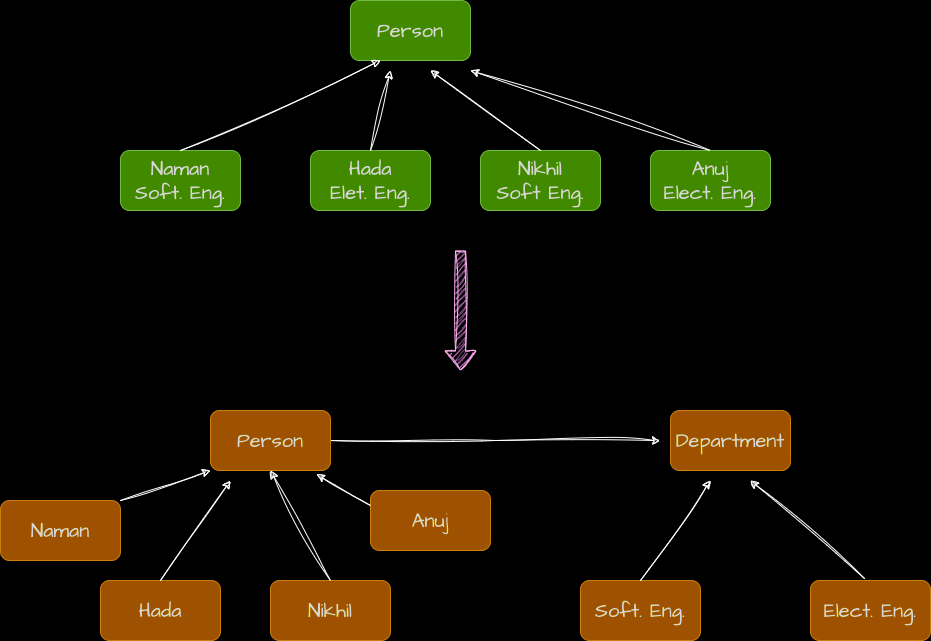

The diagram above was exported from draw.io. Its source (the exported page's mxGraphModel, read from the mxfile embedded in the PNG):
<mxGraphModel dx="1306" dy="731" grid="1" gridSize="10" guides="1" tooltips="1" connect="1" arrows="1" fold="1" page="1" pageScale="1" pageWidth="850" pageHeight="1100" background="#000000" math="0" shadow="0">
  <root>
    <mxCell id="0" />
    <mxCell id="1" parent="0" />
    <mxCell id="OQ6i8KevB4yZIBF0WSdz-4" value="&lt;font color=&quot;#292929&quot;&gt;Person&lt;/font&gt;" style="rounded=1;whiteSpace=wrap;html=1;hachureGap=4;fontFamily=Architects Daughter;fontSource=https%3A%2F%2Ffonts.googleapis.com%2Fcss%3Ffamily%3DArchitects%2BDaughter;fontSize=20;fillColor=#60a917;fontColor=#ffffff;strokeColor=#2D7600;" vertex="1" parent="1">
      <mxGeometry x="370" y="80" width="120" height="60" as="geometry" />
    </mxCell>
    <mxCell id="OQ6i8KevB4yZIBF0WSdz-10" value="&lt;font color=&quot;#292929&quot;&gt;Naman&lt;br&gt;Soft. Eng.&lt;br&gt;&lt;/font&gt;" style="rounded=1;whiteSpace=wrap;html=1;hachureGap=4;fontFamily=Architects Daughter;fontSource=https%3A%2F%2Ffonts.googleapis.com%2Fcss%3Ffamily%3DArchitects%2BDaughter;fontSize=20;fillColor=#60a917;fontColor=#ffffff;strokeColor=#2D7600;" vertex="1" parent="1">
      <mxGeometry x="140" y="230" width="120" height="60" as="geometry" />
    </mxCell>
    <mxCell id="OQ6i8KevB4yZIBF0WSdz-11" value="&lt;font color=&quot;#292929&quot;&gt;Anuj&lt;br&gt;Elect. Eng.&lt;br&gt;&lt;/font&gt;" style="rounded=1;whiteSpace=wrap;html=1;hachureGap=4;fontFamily=Architects Daughter;fontSource=https%3A%2F%2Ffonts.googleapis.com%2Fcss%3Ffamily%3DArchitects%2BDaughter;fontSize=20;fillColor=#60a917;fontColor=#ffffff;strokeColor=#2D7600;" vertex="1" parent="1">
      <mxGeometry x="670" y="230" width="120" height="60" as="geometry" />
    </mxCell>
    <mxCell id="OQ6i8KevB4yZIBF0WSdz-12" value="&lt;font color=&quot;#292929&quot;&gt;Nikhil&lt;br&gt;Soft Eng.&lt;br&gt;&lt;/font&gt;" style="rounded=1;whiteSpace=wrap;html=1;hachureGap=4;fontFamily=Architects Daughter;fontSource=https%3A%2F%2Ffonts.googleapis.com%2Fcss%3Ffamily%3DArchitects%2BDaughter;fontSize=20;fillColor=#60a917;fontColor=#ffffff;strokeColor=#2D7600;" vertex="1" parent="1">
      <mxGeometry x="500" y="230" width="120" height="60" as="geometry" />
    </mxCell>
    <mxCell id="OQ6i8KevB4yZIBF0WSdz-13" value="&lt;font color=&quot;#292929&quot;&gt;Hada&lt;br&gt;Elet. Eng.&lt;br&gt;&lt;/font&gt;" style="rounded=1;whiteSpace=wrap;html=1;hachureGap=4;fontFamily=Architects Daughter;fontSource=https%3A%2F%2Ffonts.googleapis.com%2Fcss%3Ffamily%3DArchitects%2BDaughter;fontSize=20;fillColor=#60a917;fontColor=#ffffff;strokeColor=#2D7600;" vertex="1" parent="1">
      <mxGeometry x="330" y="230" width="120" height="60" as="geometry" />
    </mxCell>
    <mxCell id="OQ6i8KevB4yZIBF0WSdz-14" value="" style="endArrow=classic;html=1;rounded=0;sketch=1;hachureGap=4;jiggle=2;curveFitting=1;fontFamily=Architects Daughter;fontSource=https%3A%2F%2Ffonts.googleapis.com%2Fcss%3Ffamily%3DArchitects%2BDaughter;fontSize=16;entryX=0.25;entryY=1;entryDx=0;entryDy=0;exitX=0.5;exitY=0;exitDx=0;exitDy=0;" edge="1" parent="1" source="OQ6i8KevB4yZIBF0WSdz-10" target="OQ6i8KevB4yZIBF0WSdz-4">
      <mxGeometry width="50" height="50" relative="1" as="geometry">
        <mxPoint x="220" y="220" as="sourcePoint" />
        <mxPoint x="270" y="170" as="targetPoint" />
      </mxGeometry>
    </mxCell>
    <mxCell id="OQ6i8KevB4yZIBF0WSdz-15" value="" style="endArrow=classic;html=1;rounded=0;sketch=1;hachureGap=4;jiggle=2;curveFitting=1;fontFamily=Architects Daughter;fontSource=https%3A%2F%2Ffonts.googleapis.com%2Fcss%3Ffamily%3DArchitects%2BDaughter;fontSize=16;exitX=0.5;exitY=0;exitDx=0;exitDy=0;" edge="1" parent="1" source="OQ6i8KevB4yZIBF0WSdz-13">
      <mxGeometry width="50" height="50" relative="1" as="geometry">
        <mxPoint x="270" y="510" as="sourcePoint" />
        <mxPoint x="410" y="150" as="targetPoint" />
      </mxGeometry>
    </mxCell>
    <mxCell id="OQ6i8KevB4yZIBF0WSdz-16" value="" style="endArrow=classic;html=1;rounded=0;sketch=1;hachureGap=4;jiggle=2;curveFitting=1;fontFamily=Architects Daughter;fontSource=https%3A%2F%2Ffonts.googleapis.com%2Fcss%3Ffamily%3DArchitects%2BDaughter;fontSize=16;exitX=0.5;exitY=0;exitDx=0;exitDy=0;" edge="1" parent="1" source="OQ6i8KevB4yZIBF0WSdz-12">
      <mxGeometry width="50" height="50" relative="1" as="geometry">
        <mxPoint x="230" y="480" as="sourcePoint" />
        <mxPoint x="450" y="150" as="targetPoint" />
      </mxGeometry>
    </mxCell>
    <mxCell id="OQ6i8KevB4yZIBF0WSdz-17" value="" style="endArrow=classic;html=1;rounded=0;sketch=1;hachureGap=4;jiggle=2;curveFitting=1;fontFamily=Architects Daughter;fontSource=https%3A%2F%2Ffonts.googleapis.com%2Fcss%3Ffamily%3DArchitects%2BDaughter;fontSize=16;exitX=0.5;exitY=0;exitDx=0;exitDy=0;" edge="1" parent="1" source="OQ6i8KevB4yZIBF0WSdz-11">
      <mxGeometry width="50" height="50" relative="1" as="geometry">
        <mxPoint x="320" y="470" as="sourcePoint" />
        <mxPoint x="490" y="150" as="targetPoint" />
      </mxGeometry>
    </mxCell>
    <mxCell id="OQ6i8KevB4yZIBF0WSdz-18" value="" style="shape=flexArrow;endArrow=classic;html=1;rounded=0;sketch=1;hachureGap=4;jiggle=2;curveFitting=1;fontFamily=Architects Daughter;fontSource=https%3A%2F%2Ffonts.googleapis.com%2Fcss%3Ffamily%3DArchitects%2BDaughter;fontSize=16;fillColor=#d80073;strokeColor=#A50040;" edge="1" parent="1">
      <mxGeometry width="50" height="50" relative="1" as="geometry">
        <mxPoint x="480" y="330" as="sourcePoint" />
        <mxPoint x="480" y="450" as="targetPoint" />
      </mxGeometry>
    </mxCell>
    <mxCell id="OQ6i8KevB4yZIBF0WSdz-20" style="edgeStyle=orthogonalEdgeStyle;rounded=0;sketch=1;hachureGap=4;jiggle=2;curveFitting=1;orthogonalLoop=1;jettySize=auto;html=1;exitX=1;exitY=0.5;exitDx=0;exitDy=0;fontFamily=Architects Daughter;fontSource=https%3A%2F%2Ffonts.googleapis.com%2Fcss%3Ffamily%3DArchitects%2BDaughter;fontSize=16;" edge="1" parent="1" source="OQ6i8KevB4yZIBF0WSdz-19">
      <mxGeometry relative="1" as="geometry">
        <mxPoint x="680" y="520" as="targetPoint" />
      </mxGeometry>
    </mxCell>
    <mxCell id="OQ6i8KevB4yZIBF0WSdz-19" value="&lt;font color=&quot;#292929&quot;&gt;Person&lt;/font&gt;" style="rounded=1;whiteSpace=wrap;html=1;hachureGap=4;fontFamily=Architects Daughter;fontSource=https%3A%2F%2Ffonts.googleapis.com%2Fcss%3Ffamily%3DArchitects%2BDaughter;fontSize=20;fillColor=#f0a30a;fontColor=#000000;strokeColor=#BD7000;" vertex="1" parent="1">
      <mxGeometry x="230" y="490" width="120" height="60" as="geometry" />
    </mxCell>
    <mxCell id="OQ6i8KevB4yZIBF0WSdz-21" value="&lt;font color=&quot;#292929&quot;&gt;Department&lt;/font&gt;" style="rounded=1;whiteSpace=wrap;html=1;hachureGap=4;fontFamily=Architects Daughter;fontSource=https%3A%2F%2Ffonts.googleapis.com%2Fcss%3Ffamily%3DArchitects%2BDaughter;fontSize=20;fillColor=#f0a30a;fontColor=#000000;strokeColor=#BD7000;" vertex="1" parent="1">
      <mxGeometry x="690" y="490" width="120" height="60" as="geometry" />
    </mxCell>
    <mxCell id="OQ6i8KevB4yZIBF0WSdz-22" value="&lt;font color=&quot;#292929&quot;&gt;Naman&lt;/font&gt;" style="rounded=1;whiteSpace=wrap;html=1;hachureGap=4;fontFamily=Architects Daughter;fontSource=https%3A%2F%2Ffonts.googleapis.com%2Fcss%3Ffamily%3DArchitects%2BDaughter;fontSize=20;fillColor=#f0a30a;fontColor=#000000;strokeColor=#BD7000;" vertex="1" parent="1">
      <mxGeometry x="20" y="580" width="120" height="60" as="geometry" />
    </mxCell>
    <mxCell id="OQ6i8KevB4yZIBF0WSdz-23" value="&lt;font color=&quot;#292929&quot;&gt;Hada&lt;/font&gt;" style="rounded=1;whiteSpace=wrap;html=1;hachureGap=4;fontFamily=Architects Daughter;fontSource=https%3A%2F%2Ffonts.googleapis.com%2Fcss%3Ffamily%3DArchitects%2BDaughter;fontSize=20;fillColor=#f0a30a;fontColor=#000000;strokeColor=#BD7000;" vertex="1" parent="1">
      <mxGeometry x="120" y="660" width="120" height="60" as="geometry" />
    </mxCell>
    <mxCell id="OQ6i8KevB4yZIBF0WSdz-24" value="&lt;font color=&quot;#292929&quot;&gt;Nikhil&lt;/font&gt;" style="rounded=1;whiteSpace=wrap;html=1;hachureGap=4;fontFamily=Architects Daughter;fontSource=https%3A%2F%2Ffonts.googleapis.com%2Fcss%3Ffamily%3DArchitects%2BDaughter;fontSize=20;fillColor=#f0a30a;fontColor=#000000;strokeColor=#BD7000;" vertex="1" parent="1">
      <mxGeometry x="290" y="660" width="120" height="60" as="geometry" />
    </mxCell>
    <mxCell id="OQ6i8KevB4yZIBF0WSdz-25" value="&lt;font color=&quot;#292929&quot;&gt;Anuj&lt;/font&gt;" style="rounded=1;whiteSpace=wrap;html=1;hachureGap=4;fontFamily=Architects Daughter;fontSource=https%3A%2F%2Ffonts.googleapis.com%2Fcss%3Ffamily%3DArchitects%2BDaughter;fontSize=20;fillColor=#f0a30a;fontColor=#000000;strokeColor=#BD7000;" vertex="1" parent="1">
      <mxGeometry x="390" y="570" width="120" height="60" as="geometry" />
    </mxCell>
    <mxCell id="OQ6i8KevB4yZIBF0WSdz-26" value="&lt;font color=&quot;#292929&quot;&gt;Soft. Eng.&lt;/font&gt;" style="rounded=1;whiteSpace=wrap;html=1;hachureGap=4;fontFamily=Architects Daughter;fontSource=https%3A%2F%2Ffonts.googleapis.com%2Fcss%3Ffamily%3DArchitects%2BDaughter;fontSize=20;fillColor=#f0a30a;fontColor=#000000;strokeColor=#BD7000;" vertex="1" parent="1">
      <mxGeometry x="600" y="660" width="120" height="60" as="geometry" />
    </mxCell>
    <mxCell id="OQ6i8KevB4yZIBF0WSdz-27" value="&lt;font color=&quot;#292929&quot;&gt;Elect. Eng.&lt;/font&gt;" style="rounded=1;whiteSpace=wrap;html=1;hachureGap=4;fontFamily=Architects Daughter;fontSource=https%3A%2F%2Ffonts.googleapis.com%2Fcss%3Ffamily%3DArchitects%2BDaughter;fontSize=20;fillColor=#f0a30a;fontColor=#000000;strokeColor=#BD7000;" vertex="1" parent="1">
      <mxGeometry x="830" y="660" width="120" height="60" as="geometry" />
    </mxCell>
    <mxCell id="OQ6i8KevB4yZIBF0WSdz-28" value="" style="endArrow=classic;html=1;rounded=0;sketch=1;hachureGap=4;jiggle=2;curveFitting=1;fontFamily=Architects Daughter;fontSource=https%3A%2F%2Ffonts.googleapis.com%2Fcss%3Ffamily%3DArchitects%2BDaughter;fontSize=16;entryX=0;entryY=1;entryDx=0;entryDy=0;exitX=1;exitY=0;exitDx=0;exitDy=0;" edge="1" parent="1" source="OQ6i8KevB4yZIBF0WSdz-22" target="OQ6i8KevB4yZIBF0WSdz-19">
      <mxGeometry width="50" height="50" relative="1" as="geometry">
        <mxPoint x="140" y="600" as="sourcePoint" />
        <mxPoint x="190" y="550" as="targetPoint" />
      </mxGeometry>
    </mxCell>
    <mxCell id="OQ6i8KevB4yZIBF0WSdz-29" value="" style="endArrow=classic;html=1;rounded=0;sketch=1;hachureGap=4;jiggle=2;curveFitting=1;fontFamily=Architects Daughter;fontSource=https%3A%2F%2Ffonts.googleapis.com%2Fcss%3Ffamily%3DArchitects%2BDaughter;fontSize=16;exitX=0.5;exitY=0;exitDx=0;exitDy=0;" edge="1" parent="1" source="OQ6i8KevB4yZIBF0WSdz-23">
      <mxGeometry width="50" height="50" relative="1" as="geometry">
        <mxPoint x="50" y="870" as="sourcePoint" />
        <mxPoint x="250" y="560" as="targetPoint" />
      </mxGeometry>
    </mxCell>
    <mxCell id="OQ6i8KevB4yZIBF0WSdz-30" value="" style="endArrow=classic;html=1;rounded=0;sketch=1;hachureGap=4;jiggle=2;curveFitting=1;fontFamily=Architects Daughter;fontSource=https%3A%2F%2Ffonts.googleapis.com%2Fcss%3Ffamily%3DArchitects%2BDaughter;fontSize=16;entryX=0.5;entryY=1;entryDx=0;entryDy=0;exitX=0.5;exitY=0;exitDx=0;exitDy=0;" edge="1" parent="1" source="OQ6i8KevB4yZIBF0WSdz-24" target="OQ6i8KevB4yZIBF0WSdz-19">
      <mxGeometry width="50" height="50" relative="1" as="geometry">
        <mxPoint x="340" y="650" as="sourcePoint" />
        <mxPoint x="330" y="790" as="targetPoint" />
      </mxGeometry>
    </mxCell>
    <mxCell id="OQ6i8KevB4yZIBF0WSdz-31" value="" style="endArrow=classic;html=1;rounded=0;sketch=1;hachureGap=4;jiggle=2;curveFitting=1;fontFamily=Architects Daughter;fontSource=https%3A%2F%2Ffonts.googleapis.com%2Fcss%3Ffamily%3DArchitects%2BDaughter;fontSize=16;entryX=0.883;entryY=1.067;entryDx=0;entryDy=0;exitX=0;exitY=0.25;exitDx=0;exitDy=0;entryPerimeter=0;" edge="1" parent="1" source="OQ6i8KevB4yZIBF0WSdz-25" target="OQ6i8KevB4yZIBF0WSdz-19">
      <mxGeometry width="50" height="50" relative="1" as="geometry">
        <mxPoint x="360" y="670" as="sourcePoint" />
        <mxPoint x="300" y="560" as="targetPoint" />
      </mxGeometry>
    </mxCell>
    <mxCell id="OQ6i8KevB4yZIBF0WSdz-32" value="" style="endArrow=classic;html=1;rounded=0;sketch=1;hachureGap=4;jiggle=2;curveFitting=1;fontFamily=Architects Daughter;fontSource=https%3A%2F%2Ffonts.googleapis.com%2Fcss%3Ffamily%3DArchitects%2BDaughter;fontSize=16;exitX=0.5;exitY=0;exitDx=0;exitDy=0;" edge="1" parent="1" source="OQ6i8KevB4yZIBF0WSdz-26">
      <mxGeometry width="50" height="50" relative="1" as="geometry">
        <mxPoint x="690" y="680" as="sourcePoint" />
        <mxPoint x="730" y="560" as="targetPoint" />
      </mxGeometry>
    </mxCell>
    <mxCell id="OQ6i8KevB4yZIBF0WSdz-33" value="" style="endArrow=classic;html=1;rounded=0;sketch=1;hachureGap=4;jiggle=2;curveFitting=1;fontFamily=Architects Daughter;fontSource=https%3A%2F%2Ffonts.googleapis.com%2Fcss%3Ffamily%3DArchitects%2BDaughter;fontSize=16;exitX=0.45;exitY=-0.033;exitDx=0;exitDy=0;exitPerimeter=0;" edge="1" parent="1" source="OQ6i8KevB4yZIBF0WSdz-27">
      <mxGeometry width="50" height="50" relative="1" as="geometry">
        <mxPoint x="370" y="680" as="sourcePoint" />
        <mxPoint x="770" y="560" as="targetPoint" />
      </mxGeometry>
    </mxCell>
  </root>
</mxGraphModel>